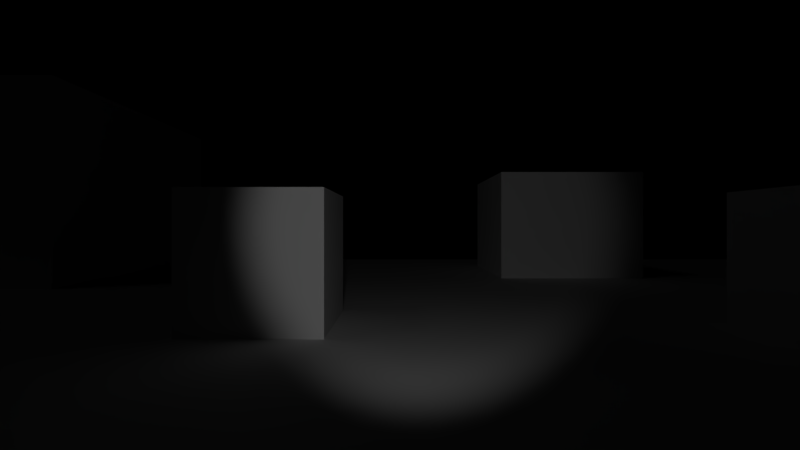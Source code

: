 # Source: LibPlayer.blend  (saved by Blender 2.79.7; exported with 4.5.12 LTS)
import bpy
from mathutils import Matrix  # noqa: F401  (used for matrix-valued properties, if any)

bpy.ops.wm.read_factory_settings(use_empty=True)
scene = bpy.context.scene
scene.name = 'Scene'

# ---- collections
col_collection_1 = bpy.data.collections.new('Collection 1'); scene.collection.children.link(col_collection_1)

# ---- materials (node trees are filled in below, after node groups)
mat_solidcolor = bpy.data.materials.new('SolidColor')
mat_solidcolor.alpha_threshold = 0.0
mat_solidcolor.use_transparent_shadow = False
mat_solidcolor.roughness = 0.5
mat_solidcolor.specular_intensity = 0.0

# ---- material node trees

# ---- world
world_world = bpy.data.worlds.new('World'); scene.world = world_world
world_world.color = (0.0, 0.0, 0.0)
world_world.use_sun_shadow = False
world_world.sun_shadow_jitter_overblur = 0.0

# ---- cameras
cam_playercamera = bpy.data.cameras.new('PlayerCamera')
cam_playercamera.clip_end = 100.0
cam_playercamera.lens = 20.0
cam_playercamera.sensor_width = 35.0
cam_playercamera.sensor_height = 18.0
cam_playercamera.ortho_scale = 7.314
cam_playercamera.dof.focus_distance = 0.0
cam_playercamera.dof.aperture_fstop = 128.0

# ---- lights
light_flashlight = bpy.data.lights.new('Flashlight', 'SPOT')
light_flashlight.transmission_factor = 0.0
light_flashlight.cutoff_distance = 60.0
light_flashlight.energy = 100.0
light_flashlight.shadow_buffer_clip_start = 0.01
light_flashlight.shadow_soft_size = 0.1
light_flashlight.shadow_maximum_resolution = 0.006
light_flashlight.use_absolute_resolution = True
light_flashlight.spot_blend = 0.5
light_flashlight.spot_size = 0.8727
light_sun = bpy.data.lights.new('Sun', 'SUN')
light_sun.transmission_factor = 0.0
light_sun.cutoff_distance = 42.0
light_sun.angle = 0.1993
light_sun.energy = 0.005
light_sun.shadow_buffer_clip_start = 1.001
light_sun.shadow_soft_size = 0.1
light_sun.shadow_cascade_max_distance = 1000.0

# ---- meshes
me_playercollision = bpy.data.meshes.new('PlayerCollision')
me_playercollision.from_pydata([(-0.25, -0.25, -0.85), (-0.25, -0.25, 0.85), (-0.25, 0.25, -0.85), (-0.25, 0.25, 0.85), (0.25, -0.25, -0.85), (0.25, -0.25, 0.85), (0.25, 0.25, -0.85), (0.25, 0.25, 0.85)], [], [(0, 1, 3, 2), (2, 3, 7, 6), (6, 7, 5, 4), (4, 5, 1, 0), (2, 6, 4, 0), (7, 3, 1, 5)])
me_playercollision.use_remesh_preserve_volume = False
me_playercollision.use_remesh_preserve_attributes = False
me_playercollision.use_mirror_vertex_groups = False
me_playercollision.update()
me_ground = bpy.data.meshes.new('Ground')
me_ground.from_pydata([(-20.0, -20.0, 0.0), (20.0, -20.0, 0.0), (-20.0, 20.0, 0.0), (20.0, 20.0, 0.0)], [], [(0, 1, 3, 2)])
me_ground.materials.append(mat_solidcolor)
me_ground.use_remesh_preserve_volume = False
me_ground.use_remesh_preserve_attributes = False
me_ground.use_mirror_vertex_groups = False
me_ground.update()
me_box = bpy.data.meshes.new('Box')
me_box.from_pydata([(-1.0, -1.0, -1.0), (-1.0, -1.0, 1.0), (-1.0, 1.0, -1.0), (-1.0, 1.0, 1.0), (1.0, -1.0, -1.0), (1.0, -1.0, 1.0), (1.0, 1.0, -1.0), (1.0, 1.0, 1.0)], [], [(0, 1, 3, 2), (2, 3, 7, 6), (6, 7, 5, 4), (4, 5, 1, 0), (2, 6, 4, 0), (7, 3, 1, 5)])
me_box.materials.append(mat_solidcolor)
me_box.use_remesh_preserve_volume = False
me_box.use_remesh_preserve_attributes = False
me_box.use_mirror_vertex_groups = False
me_box.update()

# ---- objects
ob_player = bpy.data.objects.new('Player', me_playercollision)
ob_cameraaxis = bpy.data.objects.new('CameraAxis', None)
ob_playercamera = bpy.data.objects.new('PlayerCamera', cam_playercamera)
ob_flashlight = bpy.data.objects.new('Flashlight', light_flashlight)
ob_ground = bpy.data.objects.new('Ground', me_ground)
ob_box_007 = bpy.data.objects.new('Box.007', me_box)
ob_box_006 = bpy.data.objects.new('Box.006', me_box)
ob_box_005 = bpy.data.objects.new('Box.005', me_box)
ob_box_004 = bpy.data.objects.new('Box.004', me_box)
ob_box_003 = bpy.data.objects.new('Box.003', me_box)
ob_box_002 = bpy.data.objects.new('Box.002', me_box)
ob_box_001 = bpy.data.objects.new('Box.001', me_box)
ob_box = bpy.data.objects.new('Box', me_box)
ob_lamp = bpy.data.objects.new('Lamp', light_sun)

# ---- transforms, parenting, visibility, modifiers, constraints
ob_player.location = (0.0, 0.0, 0.85)
ob_player.hide_render = True
ob_player.display_type = 'WIRE'
ob_player.show_wire = True
ob_player.show_all_edges = True
ob_player.lineart.crease_threshold = 0.0
ob_cameraaxis.parent = ob_player
ob_cameraaxis.matrix_parent_inverse = Matrix(((1.0, 0.0, 0.0, 0.0), (0.0, 1.0, 0.0, 0.0), (0.0, 0.0, 1.0, -0.85), (0.0, 0.0, 0.0, 1.0)))
ob_cameraaxis.location = (0.0, 0.0, 1.5)
ob_cameraaxis.lineart.crease_threshold = 0.0
ob_playercamera.parent = ob_cameraaxis
ob_playercamera.matrix_parent_inverse = Matrix(((1.0, 0.0, 0.0, -0.0), (0.0, 1.0, 0.0, -0.0), (0.0, 0.0, 1.0, -1.5), (0.0, 0.0, 0.0, 1.0)))
ob_playercamera.location = (0.0, 0.0, 1.5)
ob_playercamera.rotation_euler = (1.571, -0.0, 3.142)
ob_playercamera.lock_rotations_4d = False
ob_playercamera.empty_display_type = 'ARROWS'
ob_playercamera.color = (0.0, 0.0, 0.0, 0.0)
ob_playercamera.display_type = 'WIRE'
ob_playercamera.lineart.crease_threshold = 0.0
ob_flashlight.parent = ob_playercamera
ob_flashlight.matrix_parent_inverse = Matrix(((-1.0, -3.258e-07, 0.0, -0.0), (-1.424e-14, 4.371e-08, 1.0, -1.5), (-3.258e-07, 1.0, -4.371e-08, 6.557e-08), (0.0, 0.0, 0.0, 1.0)))
ob_flashlight.location = (0.163, -0.1621, 1.5)
ob_flashlight.rotation_euler = (-1.571, -2.22e-16, -0.07774)
ob_flashlight.lineart.crease_threshold = 0.0
ob_ground.location = (0.0, 0.0, 0.0)
ob_ground.color = (0.4589, 1.0, 0.417, 1.0)
ob_ground.lineart.crease_threshold = 0.0
ob_box_007.parent = ob_ground
ob_box_007.location = (12.11, -14.65, 1.0)
ob_box_007.scale = (4.0, 4.0, 4.0)
ob_box_007.color = (0.281, 0.1989, 0.092, 1.0)
ob_box_007.lineart.crease_threshold = 0.0
ob_box_006.parent = ob_ground
ob_box_006.location = (-4.858, -14.91, 1.0)
ob_box_006.scale = (2.0, 2.0, 2.0)
ob_box_006.color = (0.281, 0.1989, 0.092, 1.0)
ob_box_006.lineart.crease_threshold = 0.0
ob_box_005.parent = ob_ground
ob_box_005.location = (-9.0, 9.0, 1.0)
ob_box_005.color = (0.281, 0.1989, 0.092, 1.0)
ob_box_005.lineart.crease_threshold = 0.0
ob_box_004.parent = ob_ground
ob_box_004.location = (8.0, 8.0, 1.0)
ob_box_004.color = (0.281, 0.1989, 0.092, 1.0)
ob_box_004.lineart.crease_threshold = 0.0
ob_box_003.parent = ob_ground
ob_box_003.location = (-6.0, -6.0, 1.0)
ob_box_003.color = (0.281, 0.1989, 0.092, 1.0)
ob_box_003.lineart.crease_threshold = 0.0
ob_box_002.parent = ob_ground
ob_box_002.location = (2.0, -7.0, 1.0)
ob_box_002.color = (0.281, 0.1989, 0.092, 1.0)
ob_box_002.lineart.crease_threshold = 0.0
ob_box_001.parent = ob_ground
ob_box_001.location = (4.0, 2.0, 1.0)
ob_box_001.color = (0.281, 0.1989, 0.092, 1.0)
ob_box_001.lineart.crease_threshold = 0.0
ob_box.parent = ob_ground
ob_box.location = (-4.0, 4.0, 1.0)
ob_box.color = (0.281, 0.1989, 0.092, 1.0)
ob_box.lineart.crease_threshold = 0.0
ob_lamp.location = (10.31, 3.409, 14.65)
ob_lamp.rotation_euler = (0.6503, 0.05522, 1.866)
ob_lamp.lock_rotations_4d = False
ob_lamp.empty_display_type = 'ARROWS'
ob_lamp.color = (0.0, 0.0, 0.0, 0.0)
ob_lamp.lineart.crease_threshold = 0.0

# ---- collection membership
col_collection_1.objects.link(ob_player)
col_collection_1.objects.link(ob_cameraaxis)
col_collection_1.objects.link(ob_playercamera)
col_collection_1.objects.link(ob_flashlight)
col_collection_1.objects.link(ob_ground)
col_collection_1.objects.link(ob_box_007)
col_collection_1.objects.link(ob_box_006)
col_collection_1.objects.link(ob_box_005)
col_collection_1.objects.link(ob_box_004)
col_collection_1.objects.link(ob_box_003)
col_collection_1.objects.link(ob_box_002)
col_collection_1.objects.link(ob_box_001)
col_collection_1.objects.link(ob_box)
col_collection_1.objects.link(ob_lamp)

# ---- scene / render settings (as saved in the file)
scene.camera = ob_playercamera
scene.frame_start = 1; scene.frame_end = 250; scene.frame_set(4)
scene.render.engine = 'BLENDER_EEVEE_NEXT'
scene.render.resolution_percentage = 50
scene.render.dither_intensity = 0.0
scene.cycles.use_denoising = False
scene.cycles.samples = 128
scene.cycles.sampling_pattern = 'TABULATED_SOBOL'
scene.cycles.use_adaptive_sampling = False
scene.cycles.use_light_tree = False
scene.view_settings.view_transform = 'Standard'
bpy.context.view_layer.update()
